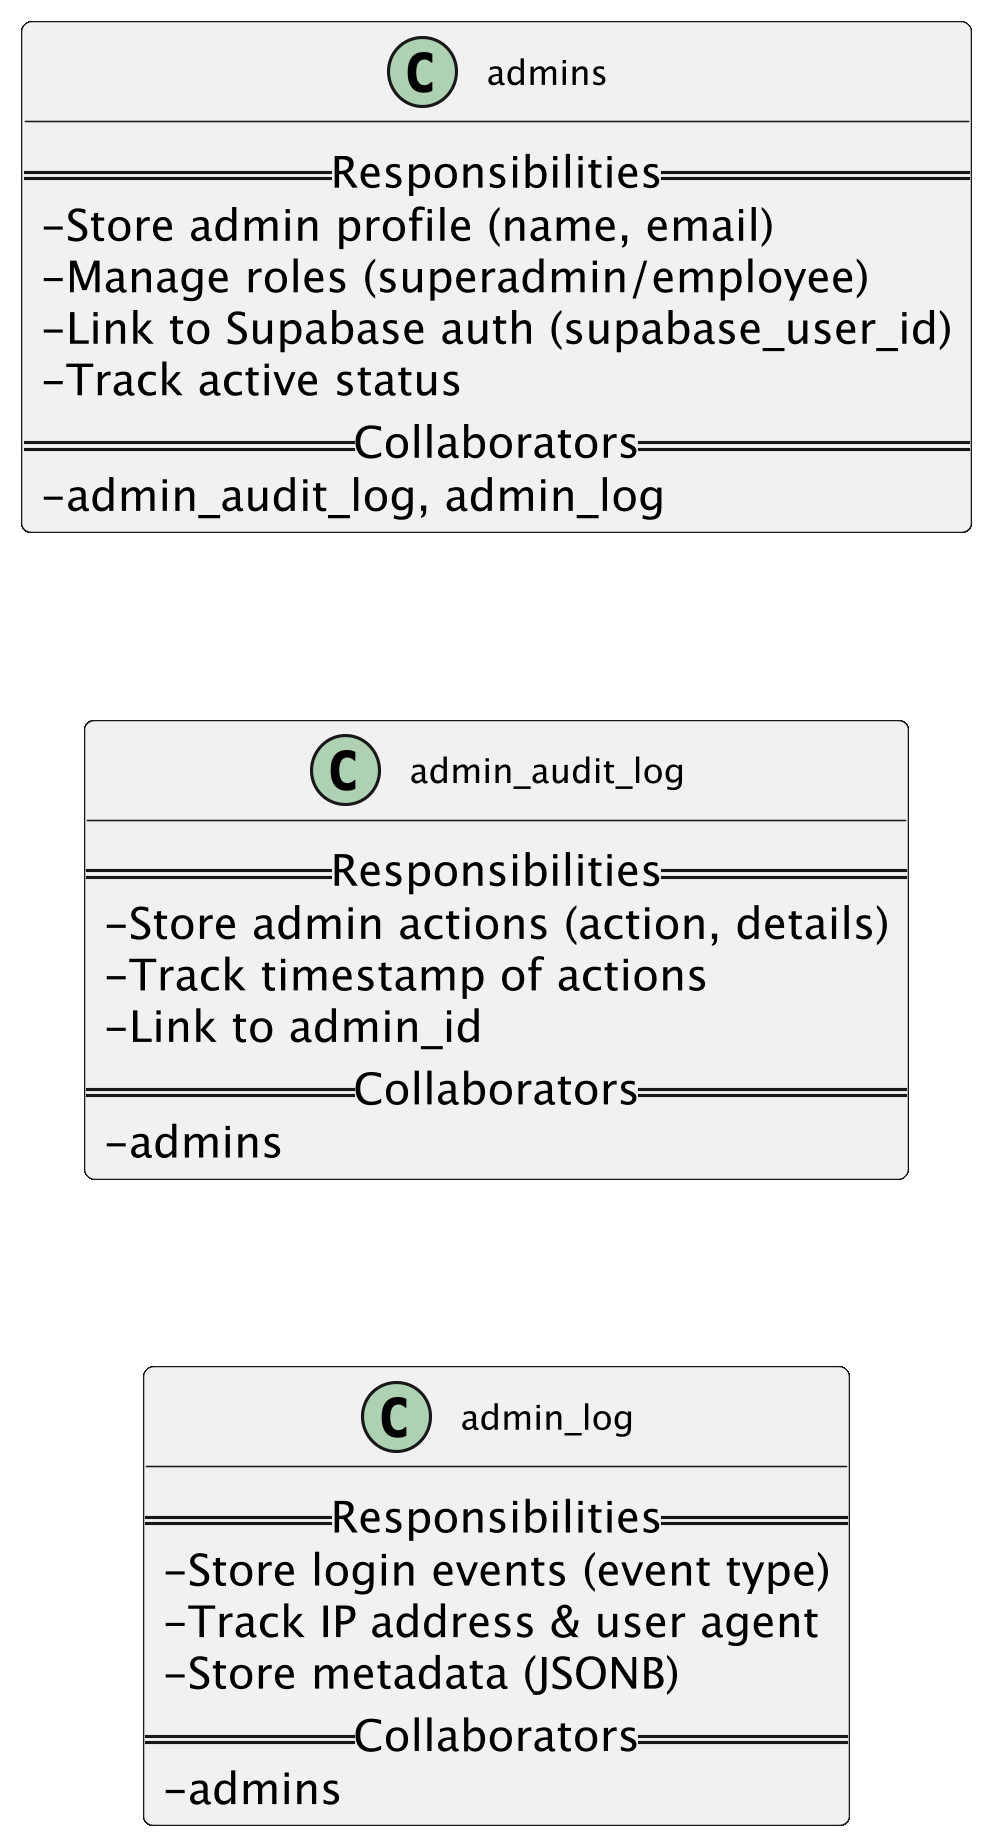

The diagram above was rendered by PlantUML. Its source (embedded in the PNG):
@startuml
' CRC Cards - Admin & System Management Components
skinparam backgroundColor transparent
skinparam dpi 300
skinparam roundCorner 6
skinparam shadowing false
skinparam defaultTextAlignment left
skinparam classFontSize 11
skinparam classAttributeIconSize 0

' ----------------- Admin Components -----------------
class admins {
  == Responsibilities ==
  - Store admin profile (name, email)
  - Manage roles (superadmin/employee)
  - Link to Supabase auth (supabase_user_id)
  - Track active status
  == Collaborators ==
  - admin_audit_log, admin_log
}

class admin_audit_log {
  == Responsibilities ==
  - Store admin actions (action, details)
  - Track timestamp of actions
  - Link to admin_id
  == Collaborators ==
  - admins
}

class admin_log {
  == Responsibilities ==
  - Store login events (event type)
  - Track IP address & user agent
  - Store metadata (JSONB)
  == Collaborators ==
  - admins
}

' Layout: Horizontal connections
admins -[hidden]- admin_audit_log
admin_audit_log -[hidden]- admin_log

@enduml